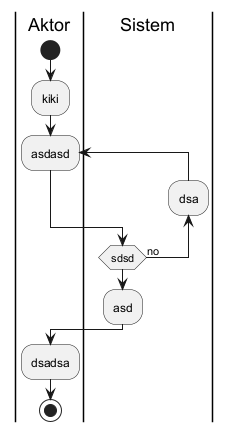

The diagram above was rendered by PlantUML. Its source (embedded in the PNG):
@startuml
|Aktor|
start

|Aktor|
:kiki;
|Sistem|
|Aktor|
repeat :asdasd;
|Sistem|
|Sistem|
backward :dsa;
|Sistem|
|Sistem|
repeat while (sdsd) is (no)

|Sistem|
:asd;
|Aktor|
:dsadsa;
stop
@enduml